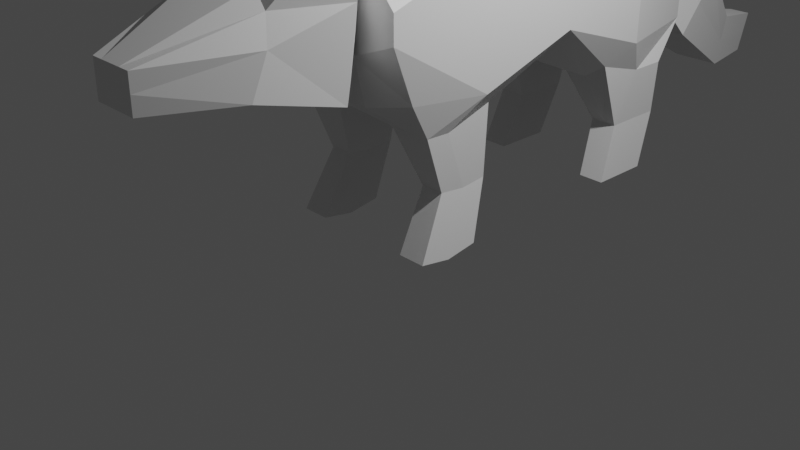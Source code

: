 # Source: wolf_base.blend  (saved by Blender 3.6.13; exported with 4.5.12 LTS)
import bpy
from mathutils import Matrix  # noqa: F401  (used for matrix-valued properties, if any)

bpy.ops.wm.read_factory_settings(use_empty=True)
scene = bpy.context.scene
scene.name = 'Scene'

# ---- collections
col_collection = bpy.data.collections.new('Collection'); scene.collection.children.link(col_collection)

# ---- materials (node trees are filled in below, after node groups)
mat_material = bpy.data.materials.new('Material')
mat_material.alpha_threshold = 0.0
mat_material.use_transparent_shadow = False
mat_material.roughness = 0.5
mat_material.line_color = (0.0, 0.0, 0.0, 1.0)

# ---- material node trees
mat_material.use_nodes = True; mat_material.node_tree.nodes.clear()
_N = mat_material.node_tree.nodes; _L = mat_material.node_tree.links
n0 = _N.new('ShaderNodeOutputMaterial'); n0.name = 'Material Output'; n0.location = (300, 300)
n1 = _N.new('ShaderNodeBsdfPrincipled'); n1.name = 'Principled BSDF'; n1.location = (10, 300)
n1.distribution = 'GGX'
n1.subsurface_method = 'RANDOM_WALK_SKIN'
n1.inputs[3].default_value = 1.45
n1.inputs[27].default_value = (0.0, 0.0, 0.0, 1.0)
n1.inputs[28].default_value = 1.0
_L.new(n1.outputs[0], n0.inputs[0])
n0.is_active_output = True

# ---- world
world_world = bpy.data.worlds.new('World'); scene.world = world_world
world_world.use_nodes = True; world_world.node_tree.nodes.clear()
_N = world_world.node_tree.nodes; _L = world_world.node_tree.links
n0 = _N.new('ShaderNodeOutputWorld'); n0.name = 'World Output'; n0.location = (300, 300)
n1 = _N.new('ShaderNodeBackground'); n1.name = 'Background'; n1.location = (10, 300)
n1.inputs[0].default_value = (0.05088, 0.05088, 0.05088, 1.0)
_L.new(n1.outputs[0], n0.inputs[0])
n0.is_active_output = True
world_world.color = (0.05088, 0.05088, 0.05088)
world_world.use_sun_shadow = False
world_world.sun_shadow_jitter_overblur = 0.0

# ---- cameras
cam_camera = bpy.data.cameras.new('Camera')
cam_camera.clip_end = 100.0
cam_camera.ortho_scale = 7.314

# ---- lights
light_light = bpy.data.lights.new('Light', 'POINT')
light_light.transmission_factor = 0.0
light_light.energy = 1000.0
light_light.shadow_soft_size = 0.1
light_light.shadow_maximum_resolution = 0.006
light_light.use_absolute_resolution = True

# ---- meshes
me_cube = bpy.data.meshes.new('Cube')
me_cube.from_pydata([(0.7248, 3.534, 1.409), (0.7248, 3.534, 0.5213), (1.0, -1.0, 1.492), (0.9098, -0.6938, 0.588), (0.0, 3.534, 0.5213), (0.0, -1.0, 2.042), (0.0, -0.9006, 0.5213), (0.0, 3.534, 1.7), (1.018, 1.267, 1.565), (1.018, 1.267, 0.8978), (0.0, 1.267, 0.5213), (0.0, 1.267, 1.963), (0.5534, -0.5107, -1.044), (0.86, -0.5107, -1.044), (0.5534, 0.1843, -1.044), (0.86, 0.1843, -1.044), (0.8514, 2.209, -1.032), (0.8514, 2.865, -1.032), (0.562, 2.865, -1.032), (0.562, 2.209, -1.032), (0.8341, -0.4383, 0.1984), (0.8341, 0.3538, 0.3561), (0.3726, 0.3538, 0.1984), (0.3726, -0.4383, 0.1984), (0.8513, 3.063, 0.144), (0.3554, 3.063, 0.144), (0.3554, 2.1, 0.144), (0.8513, 2.1, 0.3017), (0.7248, 3.534, 0.946), (1.0, -1.0, 1.208), (0.0, 3.534, 0.8608), (0.0, -1.0, 1.018), (1.018, 1.267, 1.182), (0.5, -0.8794, 0.5213), (0.3095, 3.534, 1.7), (0.5, 3.534, 0.5213), (0.5, -1.0, 2.042), (0.4749, 1.267, 1.984), (0.5, 1.267, 0.5213), (0.7067, -0.5107, -1.044), (0.7067, 0.1843, -1.044), (0.7067, 2.865, -1.032), (0.7067, 2.209, -1.032), (0.6034, -0.4383, 0.1984), (0.6034, 0.3538, 0.1984), (0.6034, 2.1, 0.144), (0.6034, 3.063, 0.144), (0.5, -1.0, 1.018), (0.3095, 3.534, 0.8608), (1.0, 2.4, 0.5213), (1.0, 2.4, 1.458), (0.0, 2.4, 0.5213), (0.0, 2.4, 1.926), (0.8514, 2.537, -1.032), (0.562, 2.537, -1.032), (0.3554, 2.662, 0.144), (0.8513, 2.662, 0.144), (1.0, 2.4, 0.946), (0.7067, 2.537, -1.032), (0.5, 2.4, 1.844), (1.011, 0.1386, 1.878), (0.0, 0.1335, 0.5213), (0.0, 0.1335, 2.208), (1.011, 0.1386, 0.528), (0.5472, -0.1695, -1.097), (0.8655, -0.1695, -1.097), (0.3595, -0.1757, 0.1927), (0.8386, -0.1757, 0.1927), (1.011, 0.1386, 1.24), (0.7064, -0.1695, -1.097), (0.4917, 0.1386, 2.279), (0.7805, -0.1916, -0.4226), (0.5295, 0.3775, -0.4226), (0.7805, 0.3775, -0.4226), (0.5295, -0.1916, -0.4226), (0.655, -0.1916, -0.4226), (0.655, 0.3775, -0.4226), (0.5224, 0.09652, -0.4521), (0.783, 0.09652, -0.4521), (0.8015, 3.09, -0.444), (0.5086, 2.426, -0.444), (0.5086, 3.09, -0.444), (0.8015, 2.426, -0.444), (0.655, 2.426, -0.444), (0.655, 3.09, -0.444), (0.5086, 2.758, -0.444), (0.8015, 2.758, -0.444), (0.0, 4.587, 0.804), (0.0, 4.046, 0.1623), (0.5, 4.587, 0.804), (0.5, 4.046, 0.1623), (0.0, 5.356, 0.0809), (0.0, 5.212, -0.5024), (0.2784, 5.356, 0.0809), (0.2784, 5.212, -0.5024), (0.0, 6.136, -0.055), (0.0, 5.991, -0.518), (0.1298, 6.136, -0.055), (0.1298, 5.991, -0.518), (0.2547, -2.998, 1.289), (0.0, -2.998, 1.289), (0.0, -2.998, 0.9134), (0.2547, -2.998, 0.9134), (0.9415, -1.455, 0.7934), (0.0, -1.455, 0.7934), (0.9415, -1.206, 2.474), (0.0, -1.455, 1.953), (0.7208, -2.227, 0.9494), (0.5642, -1.94, 1.6), (0.0, -1.887, 1.746), (0.0, -2.227, 0.9494), (0.25, 3.534, 0.5213), (0.25, -1.0, 2.042), (0.25, 1.267, 0.5213), (0.6301, 0.1843, -1.044), (0.6344, 2.865, -1.032), (0.6344, 2.209, -1.032), (0.488, 0.3538, 0.1984), (0.4794, 3.063, 0.144), (0.25, -1.0, 1.018), (0.25, -0.89, 0.5213), (0.1547, 3.534, 1.7), (0.2034, 1.267, 1.994), (0.6301, -0.5107, -1.044), (0.488, -0.4383, 0.1984), (0.4794, 2.1, 0.144), (0.1547, 3.534, 0.8608), (0.6344, 2.537, -1.032), (0.25, 2.4, 1.885), (0.6268, -0.1695, -1.097), (0.2322, 0.1386, 2.279), (0.5923, 0.3775, -0.4226), (0.5923, -0.1916, -0.4226), (0.5818, 3.09, -0.444), (0.5818, 2.426, -0.444), (0.25, 4.587, 0.804), (0.25, 4.046, 0.1623), (0.1392, 5.356, 0.0809), (0.1392, 5.212, -0.5024), (0.06492, 6.136, -0.055), (0.06492, 5.991, -0.518), (0.1273, -2.998, 1.289), (0.1273, -2.998, 0.9134), (0.4708, -1.331, 2.213), (0.4708, -1.455, 0.7934), (0.3604, -1.887, 1.746), (0.3604, -2.227, 0.9494), (0.7248, 3.534, 1.178), (1.0, -1.0, 1.35), (0.0, 3.534, 1.28), (0.0, -1.0, 1.366), (1.018, 1.267, 1.374), (0.5, -1.0, 1.53), (0.3095, 3.534, 1.28), (1.0, 2.4, 1.202), (1.011, 0.1386, 1.559), (0.0, 4.316, 0.4831), (0.5, 4.316, 0.4831), (0.0, 5.284, -0.2108), (0.2784, 5.284, -0.2108), (0.0, 6.063, -0.2865), (0.1298, 6.063, -0.2865), (0.0, -2.998, 1.101), (0.2547, -2.998, 1.101), (0.0, -1.455, 1.209), (0.9415, -1.331, 1.633), (0.0, -2.057, 1.184), (0.7208, -2.057, 1.348), (0.1273, -2.998, 1.101), (0.06492, 6.063, -0.2865)], [], [(78, 71, 13, 65), (155, 60, 2, 148), (153, 34, 0, 147), (146, 107, 102, 142), (130, 62, 5, 112), (128, 52, 11, 122), (154, 50, 8, 151), (84, 79, 17, 41), (69, 65, 13, 39), (77, 72, 14, 64), (76, 73, 15, 40), (132, 74, 12, 123), (58, 53, 16, 42), (134, 80, 19, 116), (86, 82, 16, 53), (85, 81, 18, 54), (120, 6, 23, 124), (38, 9, 21, 44), (61, 10, 22, 66), (63, 3, 20, 67), (51, 4, 25, 55), (49, 9, 27, 56), (113, 10, 26, 125), (35, 1, 24, 46), (49, 57, 32, 9), (120, 119, 31, 6), (35, 48, 28, 1), (63, 68, 29, 3), (111, 126, 48, 35), (3, 29, 47, 33), (111, 35, 46, 118), (9, 38, 45, 27), (113, 38, 44, 117), (3, 33, 43, 20), (82, 83, 42, 16), (127, 58, 42, 116), (71, 75, 39, 13), (131, 76, 40, 114), (129, 69, 39, 123), (133, 84, 41, 115), (50, 59, 37, 8), (60, 70, 36, 2), (148, 2, 36, 152), (121, 34, 89, 135), (0, 34, 59, 50), (115, 41, 58, 127), (1, 28, 57, 49), (1, 49, 56, 24), (10, 51, 55, 26), (80, 85, 54, 19), (79, 86, 53, 17), (41, 17, 53, 58), (147, 0, 50, 154), (121, 7, 52, 128), (8, 37, 70, 60), (114, 40, 69, 129), (9, 32, 68, 63), (9, 63, 67, 21), (6, 61, 66, 23), (74, 77, 64, 12), (40, 15, 65, 69), (122, 11, 62, 130), (151, 8, 60, 155), (73, 78, 65, 15), (21, 67, 78, 73), (23, 66, 77, 74), (117, 44, 76, 131), (20, 43, 75, 71), (124, 23, 74, 132), (44, 21, 73, 76), (66, 22, 72, 77), (67, 20, 71, 78), (24, 56, 86, 79), (26, 55, 85, 80), (118, 46, 84, 133), (27, 45, 83, 82), (55, 25, 81, 85), (56, 27, 82, 86), (125, 26, 80, 134), (46, 24, 79, 84), (157, 90, 94, 159), (149, 7, 87, 156), (126, 30, 88, 136), (153, 48, 90, 157), (138, 92, 96, 140), (135, 89, 93, 137), (136, 88, 92, 138), (156, 87, 91, 158), (169, 139, 97, 161), (158, 91, 95, 160), (159, 94, 98, 161), (137, 93, 97, 139), (168, 141, 100, 162), (167, 108, 99, 163), (145, 109, 100, 141), (166, 110, 101, 162), (150, 31, 104, 164), (112, 5, 106, 143), (152, 36, 105, 165), (119, 47, 103, 144), (164, 104, 110, 166), (143, 106, 109, 145), (165, 105, 108, 167), (144, 103, 107, 146), (104, 144, 146, 110), (105, 143, 145, 108), (31, 119, 144, 104), (36, 112, 143, 105), (108, 145, 141, 99), (163, 99, 141, 168), (91, 137, 139, 95), (160, 95, 139, 169), (90, 136, 138, 94), (87, 135, 137, 91), (94, 138, 140, 98), (48, 126, 136, 90), (45, 125, 134, 83), (25, 118, 133, 81), (43, 124, 132, 75), (22, 117, 131, 72), (37, 122, 130, 70), (14, 114, 129, 64), (34, 121, 128, 59), (18, 115, 127, 54), (7, 121, 135, 87), (81, 133, 115, 18), (64, 129, 123, 12), (72, 131, 114, 14), (54, 127, 116, 19), (10, 113, 117, 22), (4, 111, 118, 25), (4, 30, 126, 111), (33, 47, 119, 120), (38, 113, 125, 45), (33, 120, 124, 43), (83, 134, 116, 42), (75, 132, 123, 39), (59, 128, 122, 37), (70, 130, 112, 36), (110, 146, 142, 101), (96, 160, 169, 140), (102, 163, 168, 142), (103, 165, 167, 107), (106, 164, 166, 109), (47, 152, 165, 103), (5, 150, 164, 106), (109, 166, 162, 100), (107, 167, 163, 102), (142, 168, 162, 101), (93, 159, 161, 97), (92, 158, 160, 96), (140, 169, 161, 98), (88, 156, 158, 92), (34, 153, 157, 89), (30, 149, 156, 88), (89, 157, 159, 93), (32, 151, 155, 68), (28, 147, 154, 57), (29, 148, 152, 47), (57, 154, 151, 32), (48, 153, 147, 28), (68, 155, 148, 29)])
_uv = me_cube.uv_layers.new(name='UVMap')
_uv.uv.foreach_set('vector', [0.375, 0.6875, 0.375, 0.75, 0.375, 0.75, 0.375, 0.6875, 0.5625, 0.6875, 0.625, 0.6875, 0.625, 0.75, 0.5625, 0.75, 0.5625, 0.4375, 0.625, 0.4375, 0.625, 0.5, 0.5625, 0.5, 0.5, 0.8437, 0.5, 0.8125, 0.5, 0.8125, 0.5, 0.8438, 0.7187, 0.6875, 0.75, 0.6875, 0.75, 0.75, 0.7188, 0.75, 0.7188, 0.5625, 0.75, 0.5625, 0.75, 0.625, 0.7188, 0.625, 0.5625, 0.5625, 0.625, 0.5625, 0.625, 0.625, 0.5625, 0.625, 0.375, 0.4375, 0.375, 0.5, 0.375, 0.5, 0.375, 0.4375, 0.3125, 0.6875, 0.375, 0.6875, 0.375, 0.75, 0.3125, 0.75, 0.0, 0.0, 0.0, 0.0, 0.0, 0.0, 0.0, 0.0, 0.3125, 0.625, 0.375, 0.625, 0.375, 0.625, 0.3125, 0.625, 0.375, 0.8438, 0.375, 0.875, 0.375, 0.875, 0.375, 0.8438, 0.3125, 0.5625, 0.375, 0.5625, 0.375, 0.625, 0.3125, 0.625, 0.2812, 0.625, 0.25, 0.625, 0.25, 0.625, 0.2812, 0.625, 0.375, 0.5625, 0.375, 0.625, 0.375, 0.625, 0.375, 0.5625, 0.0, 0.0, 0.0, 0.0, 0.0, 0.0, 0.0, 0.0, 0.375, 0.8438, 0.375, 0.875, 0.375, 0.875, 0.375, 0.8437, 0.3125, 0.625, 0.375, 0.625, 0.375, 0.625, 0.3125, 0.625, 0.0, 0.0, 0.0, 0.0, 0.0, 0.0, 0.0, 0.0, 0.375, 0.6875, 0.375, 0.75, 0.375, 0.75, 0.375, 0.6875, 0.0, 0.0, 0.0, 0.0, 0.0, 0.0, 0.0, 0.0, 0.375, 0.5625, 0.375, 0.625, 0.375, 0.625, 0.375, 0.5625, 0.2812, 0.625, 0.25, 0.625, 0.25, 0.625, 0.2813, 0.625, 0.375, 0.4375, 0.375, 0.5, 0.375, 0.5, 0.375, 0.4375, 0.375, 0.5625, 0.5, 0.5625, 0.5, 0.625, 0.375, 0.625, 0.375, 0.8438, 0.5, 0.8438, 0.5, 0.875, 0.375, 0.875, 0.375, 0.4375, 0.5, 0.4375, 0.5, 0.5, 0.375, 0.5, 0.375, 0.6875, 0.5, 0.6875, 0.5, 0.75, 0.375, 0.75, 0.375, 0.4062, 0.5, 0.4062, 0.5, 0.4375, 0.375, 0.4375, 0.375, 0.75, 0.5, 0.75, 0.5, 0.8125, 0.375, 0.8125, 0.375, 0.4062, 0.375, 0.4375, 0.375, 0.4375, 0.375, 0.4062, 0.375, 0.625, 0.3125, 0.625, 0.3125, 0.625, 0.375, 0.625, 0.2812, 0.625, 0.3125, 0.625, 0.3125, 0.625, 0.2812, 0.625, 0.375, 0.75, 0.375, 0.8125, 0.375, 0.8125, 0.375, 0.75, 0.375, 0.625, 0.3125, 0.625, 0.3125, 0.625, 0.375, 0.625, 0.2812, 0.5625, 0.3125, 0.5625, 0.3125, 0.625, 0.2812, 0.625, 0.375, 0.75, 0.375, 0.8125, 0.375, 0.8125, 0.375, 0.75, 0.2812, 0.625, 0.3125, 0.625, 0.3125, 0.625, 0.2812, 0.625, 0.2812, 0.6875, 0.3125, 0.6875, 0.3125, 0.75, 0.2812, 0.75, 0.375, 0.4062, 0.375, 0.4375, 0.375, 0.4375, 0.375, 0.4062, 0.625, 0.5625, 0.6875, 0.5625, 0.6875, 0.625, 0.625, 0.625, 0.625, 0.6875, 0.6875, 0.6875, 0.6875, 0.75, 0.625, 0.75, 0.5625, 0.75, 0.625, 0.75, 0.625, 0.8125, 0.5625, 0.8125, 0.7188, 0.5, 0.6875, 0.5, 0.6875, 0.5, 0.7188, 0.5, 0.625, 0.5, 0.6875, 0.5, 0.6875, 0.5625, 0.625, 0.5625, 0.2812, 0.5, 0.3125, 0.5, 0.3125, 0.5625, 0.2812, 0.5625, 0.375, 0.5, 0.5, 0.5, 0.5, 0.5625, 0.375, 0.5625, 0.375, 0.5, 0.375, 0.5625, 0.375, 0.5625, 0.375, 0.5, 0.0, 0.0, 0.0, 0.0, 0.0, 0.0, 0.0, 0.0, 0.0, 0.0, 0.0, 0.0, 0.0, 0.0, 0.0, 0.0, 0.375, 0.5, 0.375, 0.5625, 0.375, 0.5625, 0.375, 0.5, 0.3125, 0.5, 0.375, 0.5, 0.375, 0.5625, 0.3125, 0.5625, 0.5625, 0.5, 0.625, 0.5, 0.625, 0.5625, 0.5625, 0.5625, 0.7188, 0.5, 0.75, 0.5, 0.75, 0.5625, 0.7188, 0.5625, 0.625, 0.625, 0.6875, 0.625, 0.6875, 0.6875, 0.625, 0.6875, 0.2812, 0.625, 0.3125, 0.625, 0.3125, 0.6875, 0.2812, 0.6875, 0.375, 0.625, 0.5, 0.625, 0.5, 0.6875, 0.375, 0.6875, 0.375, 0.625, 0.375, 0.6875, 0.375, 0.6875, 0.375, 0.625, 0.0, 0.0, 0.0, 0.0, 0.0, 0.0, 0.0, 0.0, 0.0, 0.0, 0.0, 0.0, 0.0, 0.0, 0.0, 0.0, 0.3125, 0.625, 0.375, 0.625, 0.375, 0.6875, 0.3125, 0.6875, 0.7188, 0.625, 0.75, 0.625, 0.75, 0.6875, 0.7187, 0.6875, 0.5625, 0.625, 0.625, 0.625, 0.625, 0.6875, 0.5625, 0.6875, 0.375, 0.625, 0.375, 0.6875, 0.375, 0.6875, 0.375, 0.625, 0.375, 0.625, 0.375, 0.6875, 0.375, 0.6875, 0.375, 0.625, 0.0, 0.0, 0.0, 0.0, 0.0, 0.0, 0.0, 0.0, 0.2812, 0.625, 0.3125, 0.625, 0.3125, 0.625, 0.2812, 0.625, 0.375, 0.75, 0.375, 0.8125, 0.375, 0.8125, 0.375, 0.75, 0.375, 0.8437, 0.375, 0.875, 0.375, 0.875, 0.375, 0.8438, 0.3125, 0.625, 0.375, 0.625, 0.375, 0.625, 0.3125, 0.625, 0.0, 0.0, 0.0, 0.0, 0.0, 0.0, 0.0, 0.0, 0.375, 0.6875, 0.375, 0.75, 0.375, 0.75, 0.375, 0.6875, 0.375, 0.5, 0.375, 0.5625, 0.375, 0.5625, 0.375, 0.5, 0.0, 0.0, 0.0, 0.0, 0.0, 0.0, 0.0, 0.0, 0.375, 0.4062, 0.375, 0.4375, 0.375, 0.4375, 0.375, 0.4062, 0.375, 0.625, 0.3125, 0.625, 0.3125, 0.625, 0.375, 0.625, 0.0, 0.0, 0.0, 0.0, 0.0, 0.0, 0.0, 0.0, 0.375, 0.5625, 0.375, 0.625, 0.375, 0.625, 0.375, 0.5625, 0.2813, 0.625, 0.25, 0.625, 0.25, 0.625, 0.2812, 0.625, 0.375, 0.4375, 0.375, 0.5, 0.375, 0.5, 0.375, 0.4375, 0.5625, 0.4375, 0.5, 0.4375, 0.5, 0.4375, 0.5625, 0.4375, 0.0, 0.0, 0.0, 0.0, 0.0, 0.0, 0.0, 0.0, 0.5, 0.4062, 0.5, 0.375, 0.5, 0.375, 0.5, 0.4062, 0.5625, 0.4375, 0.5, 0.4375, 0.5, 0.4375, 0.5625, 0.4375, 0.5, 0.4062, 0.5, 0.375, 0.5, 0.375, 0.5, 0.4062, 0.7188, 0.5, 0.6875, 0.5, 0.6875, 0.5, 0.7188, 0.5, 0.5, 0.4062, 0.5, 0.375, 0.5, 0.375, 0.5, 0.4062, 0.0, 0.0, 0.0, 0.0, 0.0, 0.0, 0.0, 0.0, 0.5625, 0.4062, 0.625, 0.4062, 0.625, 0.4375, 0.5625, 0.4375, 0.0, 0.0, 0.0, 0.0, 0.0, 0.0, 0.0, 0.0, 0.5625, 0.4375, 0.5, 0.4375, 0.5, 0.4375, 0.5625, 0.4375, 0.7188, 0.5, 0.6875, 0.5, 0.6875, 0.5, 0.7188, 0.5, 0.5625, 0.8438, 0.625, 0.8438, 0.625, 0.875, 0.5625, 0.875, 0.5625, 0.8125, 0.625, 0.8125, 0.625, 0.8125, 0.5625, 0.8125, 0.7188, 0.75, 0.75, 0.75, 0.75, 0.75, 0.7188, 0.75, 0.0, 0.0, 0.0, 0.0, 0.0, 0.0, 0.0, 0.0, 0.0, 0.0, 0.0, 0.0, 0.0, 0.0, 0.0, 0.0, 0.7188, 0.75, 0.75, 0.75, 0.75, 0.75, 0.7188, 0.75, 0.5625, 0.8125, 0.625, 0.8125, 0.625, 0.8125, 0.5625, 0.8125, 0.5, 0.8438, 0.5, 0.8125, 0.5, 0.8125, 0.5, 0.8438, 0.0, 0.0, 0.0, 0.0, 0.0, 0.0, 0.0, 0.0, 0.7188, 0.75, 0.75, 0.75, 0.75, 0.75, 0.7188, 0.75, 0.5625, 0.8125, 0.625, 0.8125, 0.625, 0.8125, 0.5625, 0.8125, 0.5, 0.8438, 0.5, 0.8125, 0.5, 0.8125, 0.5, 0.8437, 0.5, 0.875, 0.5, 0.8438, 0.5, 0.8437, 0.5, 0.875, 0.6875, 0.75, 0.7188, 0.75, 0.7188, 0.75, 0.6875, 0.75, 0.5, 0.875, 0.5, 0.8438, 0.5, 0.8438, 0.5, 0.875, 0.6875, 0.75, 0.7188, 0.75, 0.7188, 0.75, 0.6875, 0.75, 0.6875, 0.75, 0.7188, 0.75, 0.7188, 0.75, 0.6875, 0.75, 0.5625, 0.8125, 0.625, 0.8125, 0.625, 0.8438, 0.5625, 0.8438, 0.75, 0.5, 0.7188, 0.5, 0.7188, 0.5, 0.75, 0.5, 0.5625, 0.375, 0.625, 0.375, 0.625, 0.4062, 0.5625, 0.4062, 0.5, 0.4375, 0.5, 0.4062, 0.5, 0.4062, 0.5, 0.4375, 0.75, 0.5, 0.7188, 0.5, 0.7188, 0.5, 0.75, 0.5, 0.5, 0.4375, 0.5, 0.4062, 0.5, 0.4062, 0.5, 0.4375, 0.5, 0.4375, 0.5, 0.4062, 0.5, 0.4062, 0.5, 0.4375, 0.3125, 0.625, 0.2813, 0.625, 0.2812, 0.625, 0.3125, 0.625, 0.375, 0.375, 0.375, 0.4062, 0.375, 0.4062, 0.375, 0.375, 0.375, 0.8125, 0.375, 0.8437, 0.375, 0.8438, 0.375, 0.8125, 0.25, 0.625, 0.2812, 0.625, 0.2812, 0.625, 0.25, 0.625, 0.6875, 0.625, 0.7188, 0.625, 0.7187, 0.6875, 0.6875, 0.6875, 0.25, 0.625, 0.2812, 0.625, 0.2812, 0.6875, 0.25, 0.6875, 0.6875, 0.5, 0.7188, 0.5, 0.7188, 0.5625, 0.6875, 0.5625, 0.25, 0.5, 0.2812, 0.5, 0.2812, 0.5625, 0.25, 0.5625, 0.75, 0.5, 0.7188, 0.5, 0.7188, 0.5, 0.75, 0.5, 0.375, 0.375, 0.375, 0.4062, 0.375, 0.4062, 0.375, 0.375, 0.25, 0.6875, 0.2812, 0.6875, 0.2812, 0.75, 0.25, 0.75, 0.25, 0.625, 0.2812, 0.625, 0.2812, 0.625, 0.25, 0.625, 0.25, 0.5625, 0.2812, 0.5625, 0.2812, 0.625, 0.25, 0.625, 0.25, 0.625, 0.2812, 0.625, 0.2812, 0.625, 0.25, 0.625, 0.375, 0.375, 0.375, 0.4062, 0.375, 0.4062, 0.375, 0.375, 0.375, 0.375, 0.5, 0.375, 0.5, 0.4062, 0.375, 0.4062, 0.375, 0.8125, 0.5, 0.8125, 0.5, 0.8438, 0.375, 0.8438, 0.3125, 0.625, 0.2812, 0.625, 0.2813, 0.625, 0.3125, 0.625, 0.375, 0.8125, 0.375, 0.8438, 0.375, 0.8437, 0.375, 0.8125, 0.3125, 0.625, 0.2812, 0.625, 0.2812, 0.625, 0.3125, 0.625, 0.375, 0.8125, 0.375, 0.8438, 0.375, 0.8438, 0.375, 0.8125, 0.6875, 0.5625, 0.7188, 0.5625, 0.7188, 0.625, 0.6875, 0.625, 0.6875, 0.6875, 0.7187, 0.6875, 0.7188, 0.75, 0.6875, 0.75, 0.5, 0.875, 0.5, 0.8437, 0.5, 0.8438, 0.5, 0.875, 0.5, 0.375, 0.5625, 0.375, 0.5625, 0.4062, 0.5, 0.4062, 0.5, 0.8125, 0.5625, 0.8125, 0.5625, 0.8438, 0.5, 0.8438, 0.5, 0.8125, 0.5625, 0.8125, 0.5625, 0.8125, 0.5, 0.8125, 0.0, 0.0, 0.0, 0.0, 0.0, 0.0, 0.0, 0.0, 0.5, 0.8125, 0.5625, 0.8125, 0.5625, 0.8125, 0.5, 0.8125, 0.0, 0.0, 0.0, 0.0, 0.0, 0.0, 0.0, 0.0, 0.0, 0.0, 0.0, 0.0, 0.0, 0.0, 0.0, 0.0, 0.5, 0.8125, 0.5625, 0.8125, 0.5625, 0.8125, 0.5, 0.8125, 0.5, 0.8438, 0.5625, 0.8438, 0.5625, 0.875, 0.5, 0.875, 0.625, 0.4375, 0.5625, 0.4375, 0.5625, 0.4375, 0.625, 0.4375, 0.0, 0.0, 0.0, 0.0, 0.0, 0.0, 0.0, 0.0, 0.5, 0.4062, 0.5625, 0.4062, 0.5625, 0.4375, 0.5, 0.4375, 0.0, 0.0, 0.0, 0.0, 0.0, 0.0, 0.0, 0.0, 0.625, 0.4375, 0.5625, 0.4375, 0.5625, 0.4375, 0.625, 0.4375, 0.0, 0.0, 0.0, 0.0, 0.0, 0.0, 0.0, 0.0, 0.625, 0.4375, 0.5625, 0.4375, 0.5625, 0.4375, 0.625, 0.4375, 0.5, 0.625, 0.5625, 0.625, 0.5625, 0.6875, 0.5, 0.6875, 0.5, 0.5, 0.5625, 0.5, 0.5625, 0.5625, 0.5, 0.5625, 0.5, 0.75, 0.5625, 0.75, 0.5625, 0.8125, 0.5, 0.8125, 0.5, 0.5625, 0.5625, 0.5625, 0.5625, 0.625, 0.5, 0.625, 0.5, 0.4375, 0.5625, 0.4375, 0.5625, 0.5, 0.5, 0.5, 0.5, 0.6875, 0.5625, 0.6875, 0.5625, 0.75, 0.5, 0.75])
me_cube.materials.append(mat_material)
me_cube.use_mirror_vertex_groups = False
me_cube.update()

# ---- objects
ob_cube = bpy.data.objects.new('Cube', me_cube)
ob_light = bpy.data.objects.new('Light', light_light)
ob_camera = bpy.data.objects.new('Camera', cam_camera)

# ---- transforms, parenting, visibility, modifiers, constraints
ob_cube.location = (0.0, 0.0, 1.029)
ob_cube.lock_rotations_4d = False
ob_cube.empty_display_type = 'ARROWS'
ob_cube.lineart.crease_threshold = 0.0
_m = ob_cube.modifiers.new('Mirror', 'MIRROR')
ob_light.location = (4.076, 1.005, 5.904)
ob_light.rotation_euler = (0.6503, 0.05522, 1.866)
ob_light.lock_rotations_4d = False
ob_light.empty_display_type = 'ARROWS'
ob_light.color = (0.0, 0.0, 0.0, 0.0)
ob_light.lineart.crease_threshold = 0.0
ob_camera.location = (7.359, -6.926, 4.958)
ob_camera.rotation_euler = (1.109, 0.0, 0.8149)
ob_camera.lock_rotations_4d = False
ob_camera.empty_display_type = 'ARROWS'
ob_camera.color = (0.0, 0.0, 0.0, 0.0)
ob_camera.display_type = 'WIRE'
ob_camera.lineart.crease_threshold = 0.0

# ---- collection membership
col_collection.objects.link(ob_cube)
col_collection.objects.link(ob_light)
col_collection.objects.link(ob_camera)

# ---- scene / render settings (as saved in the file)
scene.camera = ob_camera
scene.frame_start = 1; scene.frame_end = 250; scene.frame_set(1)
scene.render.engine = 'BLENDER_EEVEE_NEXT'
scene.cycles.sampling_pattern = 'TABULATED_SOBOL'
scene.view_settings.view_transform = 'Filmic'
bpy.context.view_layer.update()
